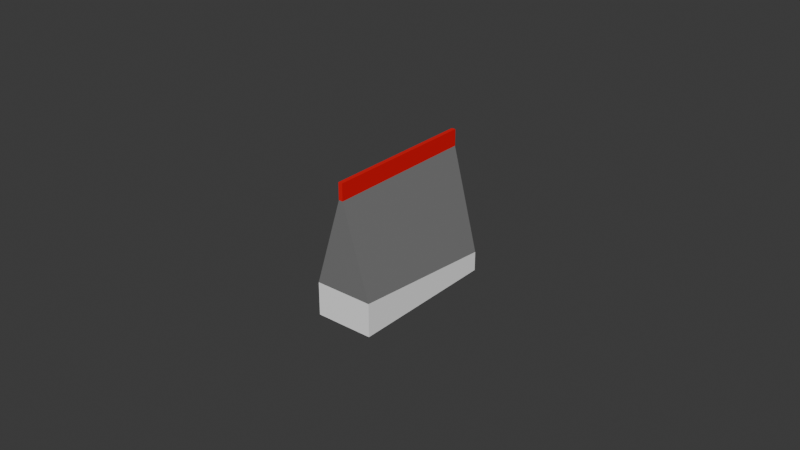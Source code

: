 # Source: baggie.blend  (saved by Blender 4.0.36; exported with 4.5.12 LTS)
import bpy
from mathutils import Matrix  # noqa: F401  (used for matrix-valued properties, if any)

bpy.ops.wm.read_factory_settings(use_empty=True)
scene = bpy.context.scene
scene.name = 'Scene'

# ---- collections
col_collection = bpy.data.collections.new('Collection'); scene.collection.children.link(col_collection)

# ---- materials (node trees are filled in below, after node groups)
mat_zip = bpy.data.materials.new('Zip')
mat_zip.use_transparent_shadow = False
mat_clear = bpy.data.materials.new('Clear')
mat_clear.use_backface_culling = True
mat_fent = bpy.data.materials.new('Fent')
mat_fent.use_transparent_shadow = False

# ---- material node trees
mat_zip.use_nodes = True; mat_zip.node_tree.nodes.clear()
_N = mat_zip.node_tree.nodes; _L = mat_zip.node_tree.links
n0 = _N.new('ShaderNodeBsdfPrincipled'); n0.name = 'Principled BSDF'; n0.location = (10, 300)
n0.inputs[0].default_value = (0.8, 0.005437, 0.008905, 1.0)
n0.inputs[3].default_value = 1.45
n1 = _N.new('ShaderNodeOutputMaterial'); n1.name = 'Material Output'; n1.location = (300, 300)
_L.new(n0.outputs[0], n1.inputs[0])
n1.is_active_output = True
mat_clear.use_nodes = True; mat_clear.node_tree.nodes.clear()
_N = mat_clear.node_tree.nodes; _L = mat_clear.node_tree.links
n0 = _N.new('ShaderNodeBsdfPrincipled'); n0.name = 'Principled BSDF'; n0.location = (10, 300)
n0.inputs[0].default_value = (0.1997, 0.1997, 0.1997, 0.2736)
n0.inputs[3].default_value = 1.45
n1 = _N.new('ShaderNodeOutputMaterial'); n1.name = 'Material Output'; n1.location = (300, 300)
_L.new(n0.outputs[0], n1.inputs[0])
n1.is_active_output = True
mat_fent.use_nodes = True; mat_fent.node_tree.nodes.clear()
_N = mat_fent.node_tree.nodes; _L = mat_fent.node_tree.links
n0 = _N.new('ShaderNodeBsdfPrincipled'); n0.name = 'Principled BSDF'; n0.location = (10, 300)
n0.inputs[0].default_value = (1.0, 1.0, 1.0, 1.0)
n0.inputs[3].default_value = 1.45
n1 = _N.new('ShaderNodeOutputMaterial'); n1.name = 'Material Output'; n1.location = (300, 300)
_L.new(n0.outputs[0], n1.inputs[0])
n1.is_active_output = True

# ---- world
world_world = bpy.data.worlds.new('World'); scene.world = world_world
world_world.use_nodes = True; world_world.node_tree.nodes.clear()
_N = world_world.node_tree.nodes; _L = world_world.node_tree.links
n0 = _N.new('ShaderNodeOutputWorld'); n0.name = 'World Output'; n0.location = (300, 300)
n1 = _N.new('ShaderNodeBackground'); n1.name = 'Background'; n1.location = (10, 300)
n1.inputs[0].default_value = (0.05088, 0.05088, 0.05088, 1.0)
_L.new(n1.outputs[0], n0.inputs[0])
n0.is_active_output = True
world_world.color = (0.05088, 0.05088, 0.05088)
world_world.use_sun_shadow = False
world_world.sun_shadow_jitter_overblur = 0.0

# ---- meshes
me_cube_001 = bpy.data.meshes.new('Cube.001')
me_cube_001.from_pydata([(-0.009471, -0.025, -0.003826), (-0.000673, -0.025, 0.025), (-0.009471, 0.025, -0.008227), (-0.000673, 0.025, 0.025), (0.009471, -0.025, -0.003826), (0.000673, -0.025, 0.025), (0.009471, 0.025, -0.008227), (0.000673, 0.025, 0.025), (-0.000673, -0.025, 0.03038), (-0.000673, 0.025, 0.03038), (0.000673, -0.025, 0.03038), (0.000673, 0.025, 0.03038), (0.009471, 0.025, -0.01464), (0.009471, -0.025, -0.01464), (-0.009471, 0.025, -0.01464), (-0.009471, -0.025, -0.01464)], [], [(0, 1, 3, 2), (2, 3, 7, 6), (6, 7, 5, 4), (4, 5, 1, 0), (6, 4, 13, 12), (7, 3, 9, 11), (11, 9, 8, 10), (5, 7, 11, 10), (3, 1, 8, 9), (1, 5, 10, 8), (2, 6, 12, 14), (4, 0, 15, 13), (0, 2, 14, 15), (14, 12, 13, 15)])
me_cube_001.polygons.foreach_set('material_index', [1, 1, 1, 1, 2, 0, 0, 0, 0, 0, 2, 2, 2, 2])
_uv = me_cube_001.uv_layers.new(name='UVMap')
_uv.uv.foreach_set('vector', [0.375, 0.0, 0.625, 0.0, 0.625, 0.25, 0.375, 0.25, 0.375, 0.25, 0.625, 0.25, 0.625, 0.5, 0.375, 0.5, 0.375, 0.5, 0.625, 0.5, 0.625, 0.75, 0.375, 0.75, 0.375, 0.75, 0.625, 0.75, 0.625, 1.0, 0.375, 1.0, 0.375, 0.5, 0.375, 0.75, 0.375, 0.75, 0.375, 0.5, 0.625, 0.5, 0.625, 0.25, 0.625, 0.25, 0.625, 0.5, 0.625, 0.5, 0.875, 0.5, 0.875, 0.75, 0.625, 0.75, 0.625, 0.75, 0.625, 0.5, 0.625, 0.5, 0.625, 0.75, 0.625, 0.25, 0.625, 0.0, 0.625, 0.0, 0.625, 0.25, 0.625, 1.0, 0.625, 0.75, 0.625, 0.75, 0.625, 1.0, 0.375, 0.25, 0.375, 0.5, 0.375, 0.5, 0.375, 0.25, 0.375, 0.75, 0.375, 1.0, 0.375, 1.0, 0.375, 0.75, 0.375, 0.0, 0.375, 0.25, 0.375, 0.25, 0.375, 0.0, 0.125, 0.5, 0.375, 0.5, 0.375, 0.75, 0.125, 0.75])
me_cube_001.materials.append(mat_zip)
me_cube_001.materials.append(mat_clear)
me_cube_001.materials.append(mat_fent)
me_cube_001.update()

# ---- objects
ob_cube = bpy.data.objects.new('Cube', me_cube_001)

# ---- transforms, parenting, visibility, modifiers, constraints
ob_cube.location = (0.0, 0.0, 0.0)

# ---- collection membership
col_collection.objects.link(ob_cube)

# ---- scene / render settings (as saved in the file)
scene.frame_start = 1; scene.frame_end = 250; scene.frame_set(1)
scene.render.engine = 'BLENDER_EEVEE_NEXT'
scene.cycles.sampling_pattern = 'TABULATED_SOBOL'
bpy.context.view_layer.update()

# ---- added for rendering (the .blend has no active camera and no usable light): camera, sun
cam_auto = bpy.data.cameras.new('AutoCamera')
cam_auto.lens = 50.0
cam_auto.sensor_width = 36.0
cam_auto.clip_end = 1000.0
ob_auto_camera = bpy.data.objects.new('AutoCamera', cam_auto)
scene.collection.objects.link(ob_auto_camera)
ob_auto_camera.location = (0.185045, -0.222054, 0.155904)
ob_auto_camera.rotation_euler = (1.09748, -7.21219e-08, 0.694738)
scene.camera = ob_auto_camera
light_auto_sun = bpy.data.lights.new('AutoSun', 'SUN')
light_auto_sun.energy = 3.0
light_auto_sun.angle = 0.0523599
ob_auto_sun = bpy.data.objects.new('AutoSun', light_auto_sun)
scene.collection.objects.link(ob_auto_sun)
ob_auto_sun.rotation_euler = (0.872665, 0.174533, 0.523599)
bpy.context.view_layer.update()
